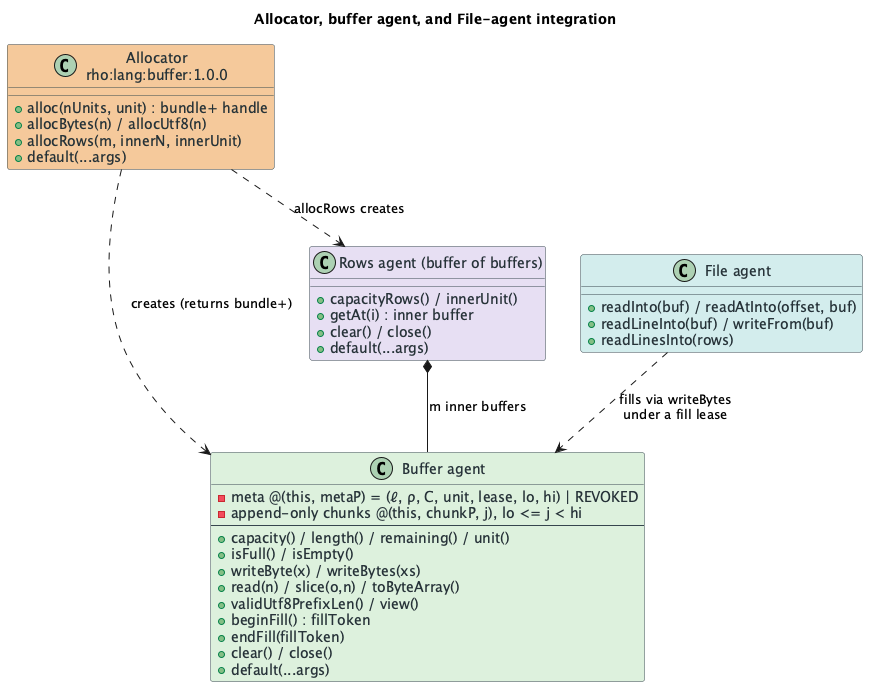

The diagram above was rendered by PlantUML. Its source (embedded in the PNG):
@startuml
title Allocator, buffer agent, and File-agent integration
skinparam backgroundColor #FFFFFF
skinparam shadowing false
skinparam ClassBorderColor #37474F
skinparam ClassBackgroundColor #DDF0DD
skinparam ClassAttributeFontColor #263238

class "Allocator\nrho:lang:buffer:1.0.0" as Allocator #F4C99A {
  + alloc(nUnits, unit) : bundle+ handle
  + allocBytes(n) / allocUtf8(n)
  + allocRows(m, innerN, innerUnit)
  + default(...args)
}
class "Buffer agent" as Buffer {
  - meta @(this, metaP) = (ℓ, ρ, C, unit, lease, lo, hi) | REVOKED
  - append-only chunks @(this, chunkP, j), lo <= j < hi
  --
  + capacity() / length() / remaining() / unit()
  + isFull() / isEmpty()
  + writeByte(x) / writeBytes(xs)
  + read(n) / slice(o,n) / toByteArray()
  + validUtf8PrefixLen() / view()
  + beginFill() : fillToken
  + endFill(fillToken)
  + clear() / close()
  + default(...args)
}
class "Rows agent (buffer of buffers)" as Rows #E7DEF2 {
  + capacityRows() / innerUnit()
  + getAt(i) : inner buffer
  + clear() / close()
  + default(...args)
}
class "File agent" as File #D2ECEC {
  + readInto(buf) / readAtInto(offset, buf)
  + readLineInto(buf) / writeFrom(buf)
  + readLinesInto(rows)
}
Allocator ..> Buffer : creates (returns bundle+)
Allocator ..> Rows : allocRows creates
Rows *-- Buffer : m inner buffers
File ..> Buffer : fills via writeBytes\nunder a fill lease
@enduml